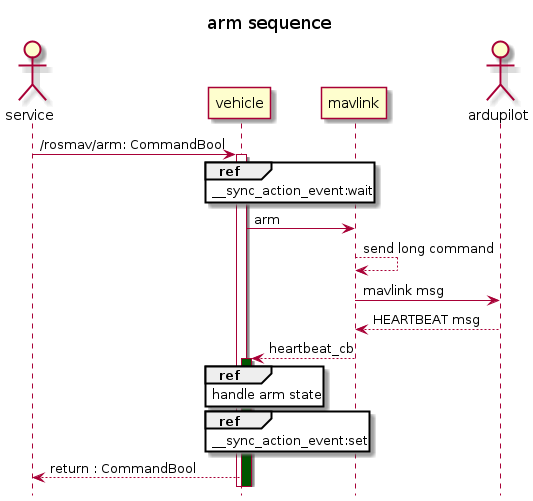

The diagram above was rendered by PlantUML. Its source (embedded in the PNG):
@startuml arm sequence
hide footbox
title arm sequence

actor service as service order 10
participant mavlink as mav order 30
participant vehicle as vehicle order 20
actor ardupilot as apm order 40
service -> vehicle ++: /rosmav/arm: CommandBool
ref over vehicle: __sync_action_event:wait
vehicle -> mav: arm
mav --> mav: send long command
mav -> apm : mavlink msg
apm --> mav: HEARTBEAT msg
mav --> vehicle++ #005500 : heartbeat_cb
ref over vehicle: handle arm state
ref over vehicle: __sync_action_event:set
vehicle --> service: return : CommandBool
@enduml